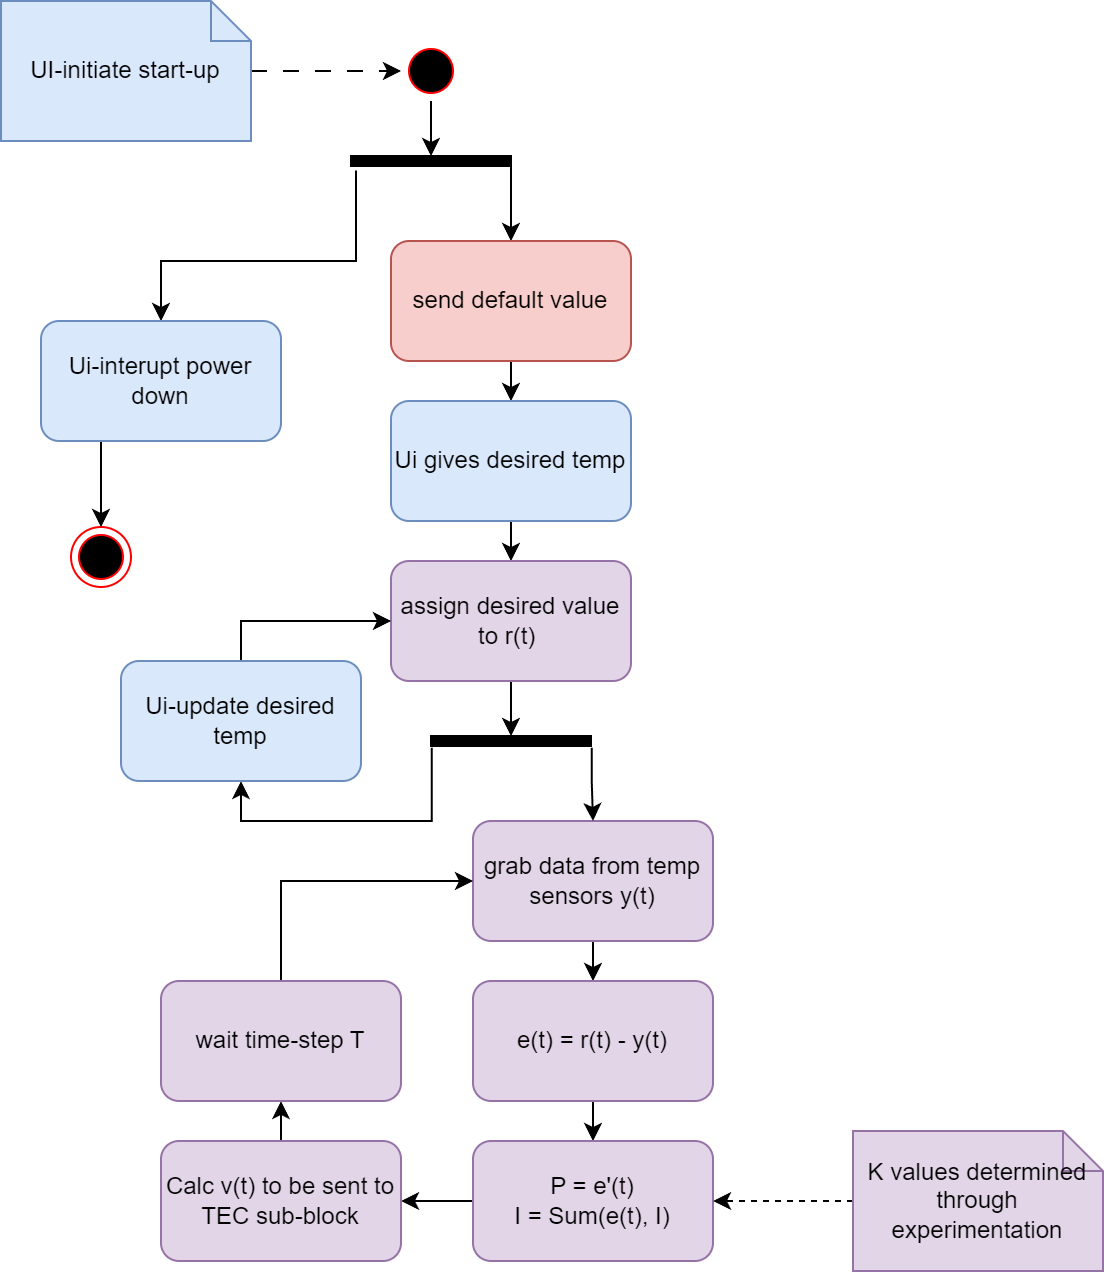

The diagram above was exported from draw.io. Its source (the exported page's mxGraphModel, read from the mxfile embedded in the PNG):
<mxGraphModel dx="2236" dy="793" grid="1" gridSize="10" guides="1" tooltips="1" connect="1" arrows="1" fold="1" page="1" pageScale="1" pageWidth="850" pageHeight="1100" math="0" shadow="0">
  <root>
    <mxCell id="0" />
    <mxCell id="1" parent="0" />
    <mxCell id="0oggMBIA5oJ5OCVIJCzu-7" style="edgeStyle=orthogonalEdgeStyle;rounded=0;orthogonalLoop=1;jettySize=auto;html=1;exitX=0.5;exitY=1;exitDx=0;exitDy=0;" parent="1" source="0oggMBIA5oJ5OCVIJCzu-33" target="0oggMBIA5oJ5OCVIJCzu-6" edge="1">
      <mxGeometry relative="1" as="geometry">
        <Array as="points">
          <mxPoint x="-425" y="110" />
          <mxPoint x="-425" y="110" />
        </Array>
      </mxGeometry>
    </mxCell>
    <mxCell id="0oggMBIA5oJ5OCVIJCzu-1" value="" style="ellipse;html=1;shape=startState;fillColor=#000000;strokeColor=#ff0000;" parent="1" vertex="1">
      <mxGeometry x="-480" y="40" width="30" height="30" as="geometry" />
    </mxCell>
    <mxCell id="0oggMBIA5oJ5OCVIJCzu-2" value="" style="ellipse;html=1;shape=endState;fillColor=#000000;strokeColor=#ff0000;" parent="1" vertex="1">
      <mxGeometry x="-645" y="283" width="30" height="30" as="geometry" />
    </mxCell>
    <mxCell id="0oggMBIA5oJ5OCVIJCzu-5" value="" style="edgeStyle=orthogonalEdgeStyle;rounded=0;orthogonalLoop=1;jettySize=auto;html=1;dashed=1;dashPattern=8 8;" parent="1" source="0oggMBIA5oJ5OCVIJCzu-3" target="0oggMBIA5oJ5OCVIJCzu-1" edge="1">
      <mxGeometry relative="1" as="geometry" />
    </mxCell>
    <mxCell id="0oggMBIA5oJ5OCVIJCzu-3" value="UI-initiate start-up" style="shape=note;size=20;whiteSpace=wrap;html=1;fillColor=#dae8fc;strokeColor=#6c8ebf;" parent="1" vertex="1">
      <mxGeometry x="-680" y="20" width="125" height="70" as="geometry" />
    </mxCell>
    <mxCell id="0oggMBIA5oJ5OCVIJCzu-9" style="edgeStyle=orthogonalEdgeStyle;rounded=0;orthogonalLoop=1;jettySize=auto;html=1;exitX=0.5;exitY=1;exitDx=0;exitDy=0;entryX=0.5;entryY=0;entryDx=0;entryDy=0;" parent="1" source="0oggMBIA5oJ5OCVIJCzu-6" target="0oggMBIA5oJ5OCVIJCzu-8" edge="1">
      <mxGeometry relative="1" as="geometry" />
    </mxCell>
    <mxCell id="0oggMBIA5oJ5OCVIJCzu-6" value="send default value" style="rounded=1;whiteSpace=wrap;html=1;fillColor=#f8cecc;strokeColor=#b85450;" parent="1" vertex="1">
      <mxGeometry x="-485" y="140" width="120" height="60" as="geometry" />
    </mxCell>
    <mxCell id="0oggMBIA5oJ5OCVIJCzu-10" style="edgeStyle=orthogonalEdgeStyle;rounded=0;orthogonalLoop=1;jettySize=auto;html=1;exitX=0.5;exitY=1;exitDx=0;exitDy=0;entryX=0.5;entryY=0;entryDx=0;entryDy=0;" parent="1" source="0oggMBIA5oJ5OCVIJCzu-8" target="0oggMBIA5oJ5OCVIJCzu-11" edge="1">
      <mxGeometry relative="1" as="geometry">
        <mxPoint x="-425" y="320" as="targetPoint" />
      </mxGeometry>
    </mxCell>
    <mxCell id="0oggMBIA5oJ5OCVIJCzu-8" value="Ui gives desired temp" style="rounded=1;whiteSpace=wrap;html=1;fillColor=#dae8fc;strokeColor=#6c8ebf;" parent="1" vertex="1">
      <mxGeometry x="-485" y="220" width="120" height="60" as="geometry" />
    </mxCell>
    <mxCell id="0oggMBIA5oJ5OCVIJCzu-18" value="" style="edgeStyle=orthogonalEdgeStyle;rounded=0;orthogonalLoop=1;jettySize=auto;html=1;" parent="1" source="0oggMBIA5oJ5OCVIJCzu-11" target="0oggMBIA5oJ5OCVIJCzu-17" edge="1">
      <mxGeometry relative="1" as="geometry" />
    </mxCell>
    <mxCell id="0oggMBIA5oJ5OCVIJCzu-11" value="assign desired value to r(t)&amp;nbsp;" style="rounded=1;whiteSpace=wrap;html=1;fillColor=#e1d5e7;strokeColor=#9673a6;" parent="1" vertex="1">
      <mxGeometry x="-485" y="300" width="120" height="60" as="geometry" />
    </mxCell>
    <mxCell id="0oggMBIA5oJ5OCVIJCzu-17" value="" style="html=1;points=[];perimeter=orthogonalPerimeter;fillColor=strokeColor;rotation=-90;" parent="1" vertex="1">
      <mxGeometry x="-427.5" y="350" width="5" height="80" as="geometry" />
    </mxCell>
    <mxCell id="0oggMBIA5oJ5OCVIJCzu-19" value="" style="endArrow=classic;html=1;rounded=0;exitX=-0.169;exitY=0.005;exitDx=0;exitDy=0;exitPerimeter=0;edgeStyle=orthogonalEdgeStyle;entryX=0.5;entryY=1;entryDx=0;entryDy=0;" parent="1" source="0oggMBIA5oJ5OCVIJCzu-17" target="0oggMBIA5oJ5OCVIJCzu-20" edge="1">
      <mxGeometry width="50" height="50" relative="1" as="geometry">
        <mxPoint x="-590" y="550" as="sourcePoint" />
        <mxPoint x="-540" y="430" as="targetPoint" />
        <Array as="points">
          <mxPoint x="-465" y="430" />
          <mxPoint x="-560" y="430" />
        </Array>
      </mxGeometry>
    </mxCell>
    <mxCell id="0oggMBIA5oJ5OCVIJCzu-21" style="edgeStyle=orthogonalEdgeStyle;rounded=0;orthogonalLoop=1;jettySize=auto;html=1;exitX=0.5;exitY=0;exitDx=0;exitDy=0;entryX=0;entryY=0.5;entryDx=0;entryDy=0;" parent="1" source="0oggMBIA5oJ5OCVIJCzu-20" target="0oggMBIA5oJ5OCVIJCzu-11" edge="1">
      <mxGeometry relative="1" as="geometry" />
    </mxCell>
    <mxCell id="0oggMBIA5oJ5OCVIJCzu-20" value="Ui-update desired temp" style="rounded=1;whiteSpace=wrap;html=1;fillColor=#dae8fc;strokeColor=#6c8ebf;" parent="1" vertex="1">
      <mxGeometry x="-620" y="350" width="120" height="60" as="geometry" />
    </mxCell>
    <mxCell id="0oggMBIA5oJ5OCVIJCzu-26" style="edgeStyle=orthogonalEdgeStyle;rounded=0;orthogonalLoop=1;jettySize=auto;html=1;exitX=0.5;exitY=1;exitDx=0;exitDy=0;entryX=0.5;entryY=0;entryDx=0;entryDy=0;" parent="1" source="0oggMBIA5oJ5OCVIJCzu-24" target="0oggMBIA5oJ5OCVIJCzu-25" edge="1">
      <mxGeometry relative="1" as="geometry" />
    </mxCell>
    <mxCell id="0oggMBIA5oJ5OCVIJCzu-24" value="grab data from temp sensors y(t)" style="rounded=1;whiteSpace=wrap;html=1;fillColor=#e1d5e7;strokeColor=#9673a6;" parent="1" vertex="1">
      <mxGeometry x="-444" y="430" width="120" height="60" as="geometry" />
    </mxCell>
    <mxCell id="0oggMBIA5oJ5OCVIJCzu-27" style="edgeStyle=orthogonalEdgeStyle;rounded=0;orthogonalLoop=1;jettySize=auto;html=1;exitX=0.5;exitY=1;exitDx=0;exitDy=0;entryX=0.5;entryY=0;entryDx=0;entryDy=0;" parent="1" source="0oggMBIA5oJ5OCVIJCzu-25" target="0oggMBIA5oJ5OCVIJCzu-28" edge="1">
      <mxGeometry relative="1" as="geometry">
        <mxPoint x="-383.7931034482758" y="590" as="targetPoint" />
      </mxGeometry>
    </mxCell>
    <mxCell id="0oggMBIA5oJ5OCVIJCzu-25" value="e(t) = r(t) - y(t)" style="rounded=1;whiteSpace=wrap;html=1;fillColor=#e1d5e7;strokeColor=#9673a6;" parent="1" vertex="1">
      <mxGeometry x="-444" y="510" width="120" height="60" as="geometry" />
    </mxCell>
    <mxCell id="0oggMBIA5oJ5OCVIJCzu-38" style="edgeStyle=orthogonalEdgeStyle;rounded=0;orthogonalLoop=1;jettySize=auto;html=1;exitX=0;exitY=0.5;exitDx=0;exitDy=0;entryX=1;entryY=0.5;entryDx=0;entryDy=0;" parent="1" source="0oggMBIA5oJ5OCVIJCzu-28" target="0oggMBIA5oJ5OCVIJCzu-39" edge="1">
      <mxGeometry relative="1" as="geometry">
        <mxPoint x="-480" y="619.8333333333335" as="targetPoint" />
      </mxGeometry>
    </mxCell>
    <mxCell id="0oggMBIA5oJ5OCVIJCzu-28" value="P = e'(t) &lt;br&gt;&amp;nbsp;I = Sum(e(t), I)&amp;nbsp;" style="rounded=1;whiteSpace=wrap;html=1;fillColor=#e1d5e7;strokeColor=#9673a6;" parent="1" vertex="1">
      <mxGeometry x="-444" y="590" width="120" height="60" as="geometry" />
    </mxCell>
    <mxCell id="0oggMBIA5oJ5OCVIJCzu-31" style="edgeStyle=orthogonalEdgeStyle;rounded=0;orthogonalLoop=1;jettySize=auto;html=1;exitX=0;exitY=0.5;exitDx=0;exitDy=0;exitPerimeter=0;entryX=1;entryY=0.5;entryDx=0;entryDy=0;dashed=1;" parent="1" source="0oggMBIA5oJ5OCVIJCzu-30" target="0oggMBIA5oJ5OCVIJCzu-28" edge="1">
      <mxGeometry relative="1" as="geometry" />
    </mxCell>
    <mxCell id="0oggMBIA5oJ5OCVIJCzu-30" value="K values determined through experimentation" style="shape=note;size=20;whiteSpace=wrap;html=1;fillColor=#e1d5e7;strokeColor=#9673a6;" parent="1" vertex="1">
      <mxGeometry x="-254" y="585" width="125" height="70" as="geometry" />
    </mxCell>
    <mxCell id="0oggMBIA5oJ5OCVIJCzu-32" value="" style="endArrow=classic;html=1;rounded=0;exitX=-0.169;exitY=1.005;exitDx=0;exitDy=0;exitPerimeter=0;entryX=0.5;entryY=0;entryDx=0;entryDy=0;edgeStyle=orthogonalEdgeStyle;" parent="1" source="0oggMBIA5oJ5OCVIJCzu-17" target="0oggMBIA5oJ5OCVIJCzu-24" edge="1">
      <mxGeometry width="50" height="50" relative="1" as="geometry">
        <mxPoint x="-320" y="380" as="sourcePoint" />
        <mxPoint x="-270" y="330" as="targetPoint" />
      </mxGeometry>
    </mxCell>
    <mxCell id="0oggMBIA5oJ5OCVIJCzu-34" value="" style="edgeStyle=orthogonalEdgeStyle;rounded=0;orthogonalLoop=1;jettySize=auto;html=1;exitX=0.5;exitY=1;exitDx=0;exitDy=0;" parent="1" source="0oggMBIA5oJ5OCVIJCzu-1" target="0oggMBIA5oJ5OCVIJCzu-33" edge="1">
      <mxGeometry relative="1" as="geometry">
        <mxPoint x="-465" y="70" as="sourcePoint" />
        <mxPoint x="-425" y="140" as="targetPoint" />
      </mxGeometry>
    </mxCell>
    <mxCell id="0oggMBIA5oJ5OCVIJCzu-33" value="" style="html=1;points=[];perimeter=orthogonalPerimeter;fillColor=strokeColor;rotation=-90;" parent="1" vertex="1">
      <mxGeometry x="-467.5" y="60" width="5" height="80" as="geometry" />
    </mxCell>
    <mxCell id="0oggMBIA5oJ5OCVIJCzu-35" value="" style="endArrow=classic;html=1;rounded=0;exitX=-0.445;exitY=0.031;exitDx=0;exitDy=0;exitPerimeter=0;edgeStyle=orthogonalEdgeStyle;entryX=0.5;entryY=0;entryDx=0;entryDy=0;" parent="1" source="0oggMBIA5oJ5OCVIJCzu-33" target="0oggMBIA5oJ5OCVIJCzu-36" edge="1">
      <mxGeometry width="50" height="50" relative="1" as="geometry">
        <mxPoint x="-720" y="230" as="sourcePoint" />
        <mxPoint x="-600" y="190" as="targetPoint" />
        <Array as="points">
          <mxPoint x="-502" y="150" />
          <mxPoint x="-600" y="150" />
        </Array>
      </mxGeometry>
    </mxCell>
    <mxCell id="0oggMBIA5oJ5OCVIJCzu-37" style="edgeStyle=orthogonalEdgeStyle;rounded=0;orthogonalLoop=1;jettySize=auto;html=1;exitX=0.25;exitY=1;exitDx=0;exitDy=0;entryX=0.5;entryY=0;entryDx=0;entryDy=0;" parent="1" source="0oggMBIA5oJ5OCVIJCzu-36" target="0oggMBIA5oJ5OCVIJCzu-2" edge="1">
      <mxGeometry relative="1" as="geometry">
        <mxPoint x="-630" y="290" as="targetPoint" />
      </mxGeometry>
    </mxCell>
    <mxCell id="0oggMBIA5oJ5OCVIJCzu-36" value="Ui-interupt power down" style="rounded=1;whiteSpace=wrap;html=1;fillColor=#dae8fc;strokeColor=#6c8ebf;" parent="1" vertex="1">
      <mxGeometry x="-660" y="180" width="120" height="60" as="geometry" />
    </mxCell>
    <mxCell id="0oggMBIA5oJ5OCVIJCzu-41" style="edgeStyle=orthogonalEdgeStyle;rounded=0;orthogonalLoop=1;jettySize=auto;html=1;exitX=0.5;exitY=0;exitDx=0;exitDy=0;entryX=0.5;entryY=1;entryDx=0;entryDy=0;" parent="1" source="0oggMBIA5oJ5OCVIJCzu-39" target="0oggMBIA5oJ5OCVIJCzu-42" edge="1">
      <mxGeometry relative="1" as="geometry">
        <mxPoint x="-540" y="560" as="targetPoint" />
      </mxGeometry>
    </mxCell>
    <mxCell id="0oggMBIA5oJ5OCVIJCzu-39" value="Calc v(t) to be sent to TEC sub-block" style="rounded=1;whiteSpace=wrap;html=1;fillColor=#e1d5e7;strokeColor=#9673a6;" parent="1" vertex="1">
      <mxGeometry x="-600" y="590" width="120" height="60" as="geometry" />
    </mxCell>
    <mxCell id="0oggMBIA5oJ5OCVIJCzu-43" style="edgeStyle=orthogonalEdgeStyle;rounded=0;orthogonalLoop=1;jettySize=auto;html=1;exitX=0.5;exitY=0;exitDx=0;exitDy=0;entryX=0;entryY=0.5;entryDx=0;entryDy=0;" parent="1" source="0oggMBIA5oJ5OCVIJCzu-42" target="0oggMBIA5oJ5OCVIJCzu-24" edge="1">
      <mxGeometry relative="1" as="geometry" />
    </mxCell>
    <mxCell id="0oggMBIA5oJ5OCVIJCzu-42" value="wait time-step T" style="rounded=1;whiteSpace=wrap;html=1;fillColor=#e1d5e7;strokeColor=#9673a6;" parent="1" vertex="1">
      <mxGeometry x="-600" y="510" width="120" height="60" as="geometry" />
    </mxCell>
  </root>
</mxGraphModel>